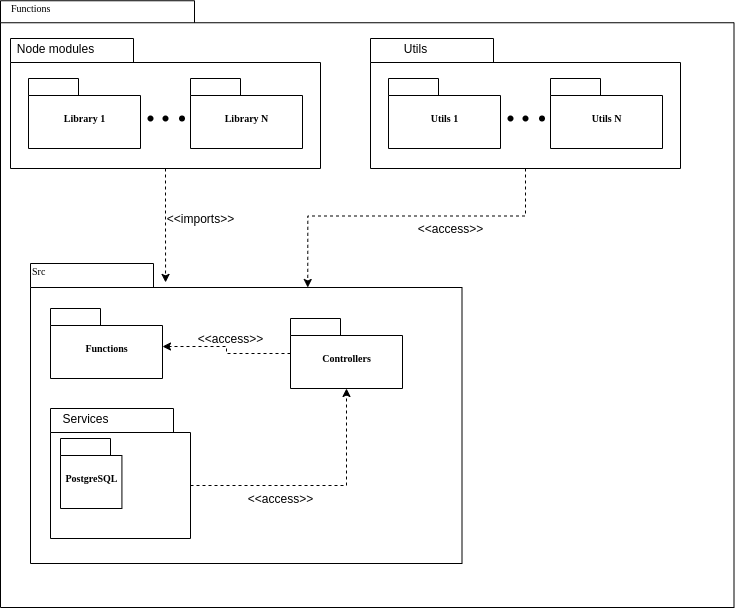

The diagram above was exported from draw.io. Its source (the exported page's mxGraphModel, read from the mxfile embedded in the PNG):
<mxGraphModel dx="1185" dy="698" grid="0" gridSize="10" guides="1" tooltips="1" connect="1" arrows="1" fold="1" page="1" pageScale="1" pageWidth="827" pageHeight="1169" background="none" math="0" shadow="0">
  <root>
    <mxCell id="0" />
    <mxCell id="1" parent="0" />
    <mxCell id="6e0c8c40b5770093-72" value="" style="shape=folder;fontStyle=1;spacingTop=10;tabWidth=194;tabHeight=22;tabPosition=left;html=1;rounded=0;shadow=0;comic=0;labelBackgroundColor=none;strokeWidth=1;fillColor=none;fontFamily=Verdana;fontSize=10;align=center;" parent="1" vertex="1">
      <mxGeometry x="340" y="122.25" width="733.5" height="606.75" as="geometry" />
    </mxCell>
    <mxCell id="6e0c8c40b5770093-33" value="" style="shape=folder;fontStyle=1;spacingTop=10;tabWidth=123;tabHeight=24;tabPosition=left;html=1;rounded=0;shadow=0;comic=0;labelBackgroundColor=none;strokeColor=#000000;strokeWidth=1;fillColor=#ffffff;fontFamily=Verdana;fontSize=10;fontColor=#000000;align=center;" parent="1" vertex="1">
      <mxGeometry x="370" y="385" width="431.5" height="300" as="geometry" />
    </mxCell>
    <mxCell id="6e0c8c40b5770093-42" value="Functions" style="shape=folder;fontStyle=1;spacingTop=10;tabWidth=50;tabHeight=17;tabPosition=left;html=1;rounded=0;shadow=0;comic=0;labelBackgroundColor=none;strokeColor=#000000;strokeWidth=1;fillColor=#ffffff;fontFamily=Verdana;fontSize=10;fontColor=#000000;align=center;" parent="1" vertex="1">
      <mxGeometry x="390" y="430" width="112" height="70" as="geometry" />
    </mxCell>
    <mxCell id="6e0c8c40b5770093-73" value="Functions" style="text;html=1;align=left;verticalAlign=top;spacingTop=-4;fontSize=10;fontFamily=Verdana" parent="1" vertex="1">
      <mxGeometry x="349" y="122.25" width="130" height="20" as="geometry" />
    </mxCell>
    <mxCell id="J8TiFdfTEG53f5hi8aL3-1" value="" style="group" parent="1" vertex="1" connectable="0">
      <mxGeometry x="350" y="160" width="310" height="130" as="geometry" />
    </mxCell>
    <mxCell id="J8TiFdfTEG53f5hi8aL3-2" value="" style="shape=folder;fontStyle=1;spacingTop=10;tabWidth=123;tabHeight=24;tabPosition=left;html=1;rounded=0;shadow=0;comic=0;labelBackgroundColor=none;strokeWidth=1;fontFamily=Verdana;fontSize=10;align=center;" parent="J8TiFdfTEG53f5hi8aL3-1" vertex="1">
      <mxGeometry width="310" height="130" as="geometry" />
    </mxCell>
    <mxCell id="J8TiFdfTEG53f5hi8aL3-3" value="Library 1" style="shape=folder;fontStyle=1;spacingTop=10;tabWidth=50;tabHeight=17;tabPosition=left;html=1;rounded=0;shadow=0;comic=0;labelBackgroundColor=none;strokeWidth=1;fontFamily=Verdana;fontSize=10;align=center;" parent="J8TiFdfTEG53f5hi8aL3-1" vertex="1">
      <mxGeometry x="18" y="40" width="112" height="70" as="geometry" />
    </mxCell>
    <mxCell id="J8TiFdfTEG53f5hi8aL3-4" value="Library N" style="shape=folder;fontStyle=1;spacingTop=10;tabWidth=50;tabHeight=17;tabPosition=left;html=1;rounded=0;shadow=0;comic=0;labelBackgroundColor=none;strokeWidth=1;fontFamily=Verdana;fontSize=10;align=center;" parent="J8TiFdfTEG53f5hi8aL3-1" vertex="1">
      <mxGeometry x="180" y="40" width="112" height="70" as="geometry" />
    </mxCell>
    <mxCell id="J8TiFdfTEG53f5hi8aL3-5" value="Node modules" style="text;html=1;align=center;verticalAlign=middle;resizable=0;points=[];autosize=1;strokeColor=none;" parent="J8TiFdfTEG53f5hi8aL3-1" vertex="1">
      <mxGeometry width="90" height="20" as="geometry" />
    </mxCell>
    <mxCell id="J8TiFdfTEG53f5hi8aL3-6" value="" style="shape=waypoint;sketch=0;fillStyle=solid;size=6;pointerEvents=1;points=[];fillColor=none;resizable=0;rotatable=0;perimeter=centerPerimeter;snapToPoint=1;" parent="J8TiFdfTEG53f5hi8aL3-1" vertex="1">
      <mxGeometry x="120" y="60" width="40" height="40" as="geometry" />
    </mxCell>
    <mxCell id="J8TiFdfTEG53f5hi8aL3-7" value="" style="shape=waypoint;sketch=0;fillStyle=solid;size=6;pointerEvents=1;points=[];fillColor=none;resizable=0;rotatable=0;perimeter=centerPerimeter;snapToPoint=1;" parent="J8TiFdfTEG53f5hi8aL3-1" vertex="1">
      <mxGeometry x="135" y="60" width="40" height="40" as="geometry" />
    </mxCell>
    <mxCell id="J8TiFdfTEG53f5hi8aL3-8" value="" style="shape=waypoint;sketch=0;fillStyle=solid;size=6;pointerEvents=1;points=[];fillColor=none;resizable=0;rotatable=0;perimeter=centerPerimeter;snapToPoint=1;" parent="J8TiFdfTEG53f5hi8aL3-1" vertex="1">
      <mxGeometry x="151.5" y="60" width="40" height="40" as="geometry" />
    </mxCell>
    <mxCell id="J8TiFdfTEG53f5hi8aL3-10" value="Src" style="text;html=1;align=left;verticalAlign=top;spacingTop=-4;fontSize=10;fontFamily=Verdana" parent="1" vertex="1">
      <mxGeometry x="370" y="385" width="130" height="20" as="geometry" />
    </mxCell>
    <mxCell id="J8TiFdfTEG53f5hi8aL3-12" value="" style="group" parent="1" vertex="1" connectable="0">
      <mxGeometry x="710" y="160" width="310" height="130" as="geometry" />
    </mxCell>
    <mxCell id="J8TiFdfTEG53f5hi8aL3-13" value="" style="shape=folder;fontStyle=1;spacingTop=10;tabWidth=123;tabHeight=24;tabPosition=left;html=1;rounded=0;shadow=0;comic=0;labelBackgroundColor=none;strokeWidth=1;fontFamily=Verdana;fontSize=10;align=center;" parent="J8TiFdfTEG53f5hi8aL3-12" vertex="1">
      <mxGeometry width="310" height="130" as="geometry" />
    </mxCell>
    <mxCell id="J8TiFdfTEG53f5hi8aL3-14" value="Utils 1" style="shape=folder;fontStyle=1;spacingTop=10;tabWidth=50;tabHeight=17;tabPosition=left;html=1;rounded=0;shadow=0;comic=0;labelBackgroundColor=none;strokeWidth=1;fontFamily=Verdana;fontSize=10;align=center;" parent="J8TiFdfTEG53f5hi8aL3-12" vertex="1">
      <mxGeometry x="18" y="40" width="112" height="70" as="geometry" />
    </mxCell>
    <mxCell id="J8TiFdfTEG53f5hi8aL3-15" value="Utils N" style="shape=folder;fontStyle=1;spacingTop=10;tabWidth=50;tabHeight=17;tabPosition=left;html=1;rounded=0;shadow=0;comic=0;labelBackgroundColor=none;strokeWidth=1;fontFamily=Verdana;fontSize=10;align=center;" parent="J8TiFdfTEG53f5hi8aL3-12" vertex="1">
      <mxGeometry x="180" y="40" width="112" height="70" as="geometry" />
    </mxCell>
    <mxCell id="J8TiFdfTEG53f5hi8aL3-16" value="Utils" style="text;html=1;align=center;verticalAlign=middle;resizable=0;points=[];autosize=1;strokeColor=none;" parent="J8TiFdfTEG53f5hi8aL3-12" vertex="1">
      <mxGeometry x="25" width="40" height="20" as="geometry" />
    </mxCell>
    <mxCell id="J8TiFdfTEG53f5hi8aL3-17" value="" style="shape=waypoint;sketch=0;fillStyle=solid;size=6;pointerEvents=1;points=[];fillColor=none;resizable=0;rotatable=0;perimeter=centerPerimeter;snapToPoint=1;" parent="J8TiFdfTEG53f5hi8aL3-12" vertex="1">
      <mxGeometry x="120" y="60" width="40" height="40" as="geometry" />
    </mxCell>
    <mxCell id="J8TiFdfTEG53f5hi8aL3-18" value="" style="shape=waypoint;sketch=0;fillStyle=solid;size=6;pointerEvents=1;points=[];fillColor=none;resizable=0;rotatable=0;perimeter=centerPerimeter;snapToPoint=1;" parent="J8TiFdfTEG53f5hi8aL3-12" vertex="1">
      <mxGeometry x="135" y="60" width="40" height="40" as="geometry" />
    </mxCell>
    <mxCell id="J8TiFdfTEG53f5hi8aL3-19" value="" style="shape=waypoint;sketch=0;fillStyle=solid;size=6;pointerEvents=1;points=[];fillColor=none;resizable=0;rotatable=0;perimeter=centerPerimeter;snapToPoint=1;" parent="J8TiFdfTEG53f5hi8aL3-12" vertex="1">
      <mxGeometry x="151.5" y="60" width="40" height="40" as="geometry" />
    </mxCell>
    <mxCell id="J8TiFdfTEG53f5hi8aL3-36" style="edgeStyle=orthogonalEdgeStyle;rounded=0;orthogonalLoop=1;jettySize=auto;html=1;entryX=1;entryY=0.543;entryDx=0;entryDy=0;entryPerimeter=0;dashed=1;" parent="1" source="J8TiFdfTEG53f5hi8aL3-20" target="6e0c8c40b5770093-42" edge="1">
      <mxGeometry relative="1" as="geometry" />
    </mxCell>
    <mxCell id="J8TiFdfTEG53f5hi8aL3-20" value="Controllers" style="shape=folder;fontStyle=1;spacingTop=10;tabWidth=50;tabHeight=17;tabPosition=left;html=1;rounded=0;shadow=0;comic=0;labelBackgroundColor=none;strokeColor=#000000;strokeWidth=1;fillColor=#ffffff;fontFamily=Verdana;fontSize=10;fontColor=#000000;align=center;" parent="1" vertex="1">
      <mxGeometry x="630" y="440" width="112" height="70" as="geometry" />
    </mxCell>
    <mxCell id="J8TiFdfTEG53f5hi8aL3-29" value="" style="group" parent="1" vertex="1" connectable="0">
      <mxGeometry x="390" y="530" width="140" height="130" as="geometry" />
    </mxCell>
    <mxCell id="J8TiFdfTEG53f5hi8aL3-30" value="" style="shape=folder;fontStyle=1;spacingTop=10;tabWidth=123;tabHeight=24;tabPosition=left;html=1;rounded=0;shadow=0;comic=0;labelBackgroundColor=none;strokeWidth=1;fontFamily=Verdana;fontSize=10;align=center;" parent="J8TiFdfTEG53f5hi8aL3-29" vertex="1">
      <mxGeometry width="140" height="130" as="geometry" />
    </mxCell>
    <mxCell id="J8TiFdfTEG53f5hi8aL3-32" value="Services" style="text;html=1;align=center;verticalAlign=middle;resizable=0;points=[];autosize=1;strokeColor=none;" parent="J8TiFdfTEG53f5hi8aL3-29" vertex="1">
      <mxGeometry x="4.914611005692599" width="60" height="20" as="geometry" />
    </mxCell>
    <mxCell id="J8TiFdfTEG53f5hi8aL3-31" value="PostgreSQL" style="shape=folder;fontStyle=1;spacingTop=10;tabWidth=50;tabHeight=17;tabPosition=left;html=1;rounded=0;shadow=0;comic=0;labelBackgroundColor=none;strokeWidth=1;fontFamily=Verdana;fontSize=10;align=center;" parent="J8TiFdfTEG53f5hi8aL3-29" vertex="1">
      <mxGeometry x="10.000967741935483" y="30" width="61.41935483870967" height="70" as="geometry" />
    </mxCell>
    <mxCell id="J8TiFdfTEG53f5hi8aL3-33" style="edgeStyle=orthogonalEdgeStyle;rounded=0;orthogonalLoop=1;jettySize=auto;html=1;entryX=0;entryY=0;entryDx=277.25;entryDy=24;entryPerimeter=0;dashed=1;" parent="1" source="J8TiFdfTEG53f5hi8aL3-13" target="6e0c8c40b5770093-33" edge="1">
      <mxGeometry relative="1" as="geometry" />
    </mxCell>
    <mxCell id="J8TiFdfTEG53f5hi8aL3-34" style="edgeStyle=orthogonalEdgeStyle;rounded=0;orthogonalLoop=1;jettySize=auto;html=1;entryX=0.313;entryY=0.063;entryDx=0;entryDy=0;entryPerimeter=0;dashed=1;" parent="1" source="J8TiFdfTEG53f5hi8aL3-2" target="6e0c8c40b5770093-33" edge="1">
      <mxGeometry relative="1" as="geometry" />
    </mxCell>
    <mxCell id="J8TiFdfTEG53f5hi8aL3-38" style="edgeStyle=orthogonalEdgeStyle;rounded=0;orthogonalLoop=1;jettySize=auto;html=1;exitX=0;exitY=0;exitDx=140;exitDy=77;exitPerimeter=0;entryX=0.5;entryY=1;entryDx=0;entryDy=0;entryPerimeter=0;dashed=1;" parent="1" source="J8TiFdfTEG53f5hi8aL3-30" target="J8TiFdfTEG53f5hi8aL3-20" edge="1">
      <mxGeometry relative="1" as="geometry" />
    </mxCell>
    <mxCell id="J8TiFdfTEG53f5hi8aL3-39" value="&amp;lt;&amp;lt;imports&amp;gt;&amp;gt;" style="text;html=1;align=center;verticalAlign=middle;resizable=0;points=[];autosize=1;strokeColor=none;" parent="1" vertex="1">
      <mxGeometry x="500" y="330" width="80" height="20" as="geometry" />
    </mxCell>
    <mxCell id="J8TiFdfTEG53f5hi8aL3-40" value="&amp;lt;&amp;lt;access&amp;gt;&amp;gt;" style="text;html=1;align=center;verticalAlign=middle;resizable=0;points=[];autosize=1;strokeColor=none;" parent="1" vertex="1">
      <mxGeometry x="750" y="340" width="80" height="20" as="geometry" />
    </mxCell>
    <mxCell id="J8TiFdfTEG53f5hi8aL3-42" value="&amp;lt;&amp;lt;access&amp;gt;&amp;gt;" style="text;html=1;align=center;verticalAlign=middle;resizable=0;points=[];autosize=1;strokeColor=none;" parent="1" vertex="1">
      <mxGeometry x="530" y="450" width="80" height="20" as="geometry" />
    </mxCell>
    <mxCell id="J8TiFdfTEG53f5hi8aL3-43" value="&amp;lt;&amp;lt;access&amp;gt;&amp;gt;" style="text;html=1;align=center;verticalAlign=middle;resizable=0;points=[];autosize=1;strokeColor=none;" parent="1" vertex="1">
      <mxGeometry x="580" y="610" width="80" height="20" as="geometry" />
    </mxCell>
  </root>
</mxGraphModel>